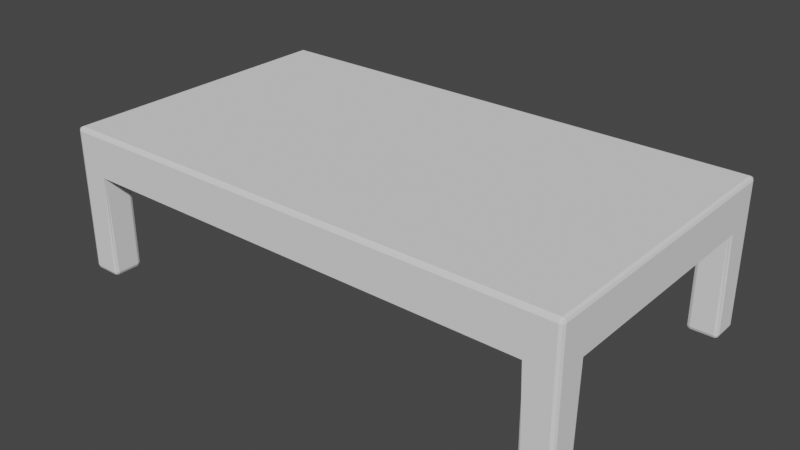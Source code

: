 # Source: table.blend  (saved by Blender 3.3.6; exported with 4.5.12 LTS)
import bpy
from mathutils import Matrix  # noqa: F401  (used for matrix-valued properties, if any)

bpy.ops.wm.read_factory_settings(use_empty=True)
scene = bpy.context.scene
scene.name = 'Scene'

# ---- collections
col_collection = bpy.data.collections.new('Collection'); scene.collection.children.link(col_collection)

# ---- world
world_world = bpy.data.worlds.new('World'); scene.world = world_world
world_world.use_nodes = True; world_world.node_tree.nodes.clear()
_N = world_world.node_tree.nodes; _L = world_world.node_tree.links
n0 = _N.new('ShaderNodeOutputWorld'); n0.name = 'World Output'; n0.location = (300, 300)
n1 = _N.new('ShaderNodeBackground'); n1.name = 'Background'; n1.location = (10, 300)
n1.inputs[0].default_value = (0.05088, 0.05088, 0.05088, 1.0)
_L.new(n1.outputs[0], n0.inputs[0])
n0.is_active_output = True
world_world.color = (0.05088, 0.05088, 0.05088)
world_world.use_sun_shadow = False
world_world.sun_shadow_jitter_overblur = 0.0

# ---- meshes
me_tablemesh = bpy.data.meshes.new('TableMesh')
me_tablemesh.from_pydata([(1.746, -0.773, 0.7065), (1.771, -0.798, 0.7065), (1.771, -0.798, 0.7065), (1.759, -0.7855, 0.7065), (1.765, -0.7916, 0.7065), (1.771, -0.798, 0.7065), (1.759, -0.7855, 0.7065), (1.771, -0.975, 0.975), (1.746, -0.975, 1.0), (1.746, -1.0, 0.975), (1.764, -0.975, 0.9927), (1.761, -0.9894, 0.9894), (1.746, -0.9927, 0.9927), (1.764, -0.9927, 0.975), (1.542, -0.975, 0.7065), (1.567, -1.0, 0.7065), (1.567, -1.0, 0.7065), (1.555, -0.9875, 0.7065), (1.561, -0.9936, 0.7065), (1.567, -1.0, 0.7065), (1.555, -0.9875, 0.7065), (1.567, -0.798, 0.7065), (1.567, -0.798, 0.7065), (1.542, -0.773, 0.7065), (1.567, -0.798, 0.7065), (1.561, -0.7916, 0.7065), (1.555, -0.7855, 0.7065), (1.555, -0.7855, 0.7065), (1.746, -0.798, 0.6815), (1.771, -0.798, 0.7065), (1.771, -0.798, 0.7065), (1.759, -0.798, 0.694), (1.765, -0.798, 0.7001), (1.771, -0.798, 0.7065), (1.759, -0.798, 0.694), (1.567, -0.823, 0.6815), (1.567, -0.798, 0.7065), (1.567, -0.798, 0.7065), (1.592, -0.798, 0.6815), (1.567, -0.8105, 0.694), (1.571, -0.8016, 0.6979), (1.567, -0.798, 0.7065), (1.58, -0.798, 0.694), (1.574, -0.8053, 0.6815), (1.567, -0.975, 0.6815), (1.567, -1.0, 0.7065), (1.567, -1.0, 0.7065), (1.567, -0.9927, 0.6992), (1.567, -0.9947, 0.7012), (1.567, -1.0, 0.7065), (1.567, -0.9875, 0.694), (1.567, -0.823, 0.02378), (1.592, -0.798, 0.02378), (1.592, -0.823, -0.001225), (1.574, -0.8053, 0.02378), (1.578, -0.8085, 0.009342), (1.592, -0.8053, 0.006098), (1.574, -0.823, 0.006098), (1.567, -0.975, 0.02378), (1.592, -0.975, -0.001225), (1.592, -1.0, 0.02378), (1.574, -0.975, 0.006098), (1.578, -0.9894, 0.009342), (1.592, -0.9927, 0.006098), (1.574, -0.9927, 0.02378), (1.746, -0.798, 0.02378), (1.771, -0.823, 0.02378), (1.746, -0.823, -0.001225), (1.764, -0.8053, 0.02378), (1.761, -0.8085, 0.009342), (1.764, -0.823, 0.006098), (1.746, -0.8053, 0.006098), (1.771, -0.975, 0.02378), (1.746, -1.0, 0.02378), (1.746, -0.975, -0.001225), (1.764, -0.9927, 0.02378), (1.761, -0.9894, 0.009342), (1.746, -0.9927, 0.006098), (1.764, -0.975, 0.006098), (-1.746, -0.773, 0.7065), (-1.771, -0.798, 0.7065), (-1.771, -0.798, 0.7065), (-1.759, -0.7855, 0.7065), (-1.765, -0.7916, 0.7065), (-1.771, -0.798, 0.7065), (-1.759, -0.7855, 0.7065), (-1.746, -0.975, 1.0), (-1.771, -0.975, 0.975), (-1.746, -1.0, 0.975), (-1.764, -0.975, 0.9927), (-1.761, -0.9894, 0.9894), (-1.764, -0.9927, 0.975), (-1.746, -0.9927, 0.9927), (-1.567, -1.0, 0.7065), (-1.542, -0.975, 0.7065), (-1.567, -1.0, 0.7065), (-1.555, -0.9875, 0.7065), (-1.561, -0.9936, 0.7065), (-1.555, -0.9875, 0.7065), (-1.567, -1.0, 0.7065), (-1.567, -0.798, 0.7065), (-1.542, -0.773, 0.7065), (-1.567, -0.798, 0.7065), (-1.555, -0.7855, 0.7065), (-1.561, -0.7916, 0.7065), (-1.555, -0.7855, 0.7065), (-1.567, -0.798, 0.7065), (-1.746, -0.798, 0.6815), (-1.771, -0.798, 0.7065), (-1.771, -0.798, 0.7065), (-1.764, -0.798, 0.6992), (-1.766, -0.798, 0.7012), (-1.771, -0.798, 0.7065), (-1.759, -0.798, 0.694), (-1.567, -0.823, 0.6815), (-1.592, -0.798, 0.6815), (-1.567, -0.798, 0.7065), (-1.567, -0.798, 0.7065), (-1.574, -0.8053, 0.6815), (-1.571, -0.8016, 0.6979), (-1.58, -0.798, 0.694), (-1.567, -0.798, 0.7065), (-1.567, -0.8105, 0.694), (-1.567, -0.975, 0.6815), (-1.567, -1.0, 0.7065), (-1.567, -1.0, 0.7065), (-1.567, -0.9875, 0.694), (-1.567, -0.9936, 0.7001), (-1.567, -1.0, 0.7065), (-1.567, -0.9875, 0.694), (-1.567, -0.823, 0.02378), (-1.592, -0.823, -0.001225), (-1.592, -0.798, 0.02378), (-1.574, -0.823, 0.006098), (-1.578, -0.8085, 0.009342), (-1.592, -0.8053, 0.006098), (-1.574, -0.8053, 0.02378), (-1.567, -0.975, 0.02378), (-1.592, -1.0, 0.02378), (-1.592, -0.975, -0.001225), (-1.574, -0.9927, 0.02378), (-1.578, -0.9894, 0.009342), (-1.592, -0.9927, 0.006098), (-1.574, -0.975, 0.006098), (-1.746, -0.798, 0.02378), (-1.746, -0.823, -0.001225), (-1.771, -0.823, 0.02378), (-1.746, -0.8053, 0.006098), (-1.761, -0.8085, 0.009342), (-1.764, -0.823, 0.006098), (-1.764, -0.8053, 0.02378), (-1.771, -0.975, 0.02378), (-1.746, -0.975, -0.001225), (-1.746, -1.0, 0.02378), (-1.764, -0.975, 0.006098), (-1.761, -0.9894, 0.009342), (-1.746, -0.9927, 0.006098), (-1.764, -0.9927, 0.02378), (1.771, 0.798, 0.7065), (1.771, 0.798, 0.7065), (1.746, 0.773, 0.7065), (1.771, 0.798, 0.7065), (1.765, 0.7916, 0.7065), (1.759, 0.7855, 0.7065), (1.759, 0.7855, 0.7065), (1.746, 0.975, 1.0), (1.771, 0.975, 0.975), (1.746, 1.0, 0.975), (1.764, 0.975, 0.9927), (1.761, 0.9894, 0.9894), (1.764, 0.9927, 0.975), (1.746, 0.9927, 0.9927), (1.542, 0.975, 0.7065), (1.567, 1.0, 0.7065), (1.567, 1.0, 0.7065), (1.555, 0.9875, 0.7065), (1.561, 0.9936, 0.7065), (1.567, 1.0, 0.7065), (1.555, 0.9875, 0.7065), (1.567, 0.798, 0.7065), (1.542, 0.773, 0.7065), (1.567, 0.798, 0.7065), (1.555, 0.7855, 0.7065), (1.561, 0.7916, 0.7065), (1.555, 0.7855, 0.7065), (1.567, 0.798, 0.7065), (1.746, 0.798, 0.6815), (1.771, 0.798, 0.7065), (1.771, 0.798, 0.7065), (1.764, 0.798, 0.6992), (1.766, 0.798, 0.7012), (1.771, 0.798, 0.7065), (1.759, 0.798, 0.694), (1.567, 0.823, 0.6815), (1.592, 0.798, 0.6815), (1.567, 0.798, 0.7065), (1.567, 0.798, 0.7065), (1.574, 0.8053, 0.6815), (1.571, 0.8016, 0.6979), (1.58, 0.798, 0.694), (1.567, 0.798, 0.7065), (1.567, 0.8105, 0.694), (1.567, 0.975, 0.6815), (1.567, 1.0, 0.7065), (1.567, 1.0, 0.7065), (1.567, 0.9875, 0.694), (1.567, 0.9936, 0.7001), (1.567, 1.0, 0.7065), (1.567, 0.9875, 0.694), (1.567, 0.823, 0.02378), (1.592, 0.823, -0.001225), (1.592, 0.798, 0.02378), (1.574, 0.823, 0.006098), (1.578, 0.8085, 0.009342), (1.592, 0.8053, 0.006098), (1.574, 0.8053, 0.02378), (1.567, 0.975, 0.02378), (1.592, 1.0, 0.02378), (1.592, 0.975, -0.001225), (1.574, 0.9927, 0.02378), (1.578, 0.9894, 0.009342), (1.592, 0.9927, 0.006098), (1.574, 0.975, 0.006098), (1.746, 0.798, 0.02378), (1.746, 0.823, -0.001225), (1.771, 0.823, 0.02378), (1.746, 0.8053, 0.006098), (1.761, 0.8085, 0.009342), (1.764, 0.823, 0.006098), (1.764, 0.8053, 0.02378), (1.771, 0.975, 0.02378), (1.746, 0.975, -0.001225), (1.746, 1.0, 0.02378), (1.764, 0.975, 0.006098), (1.761, 0.9894, 0.009342), (1.746, 0.9927, 0.006098), (1.764, 0.9927, 0.02378), (-1.771, 0.798, 0.7065), (-1.746, 0.773, 0.7065), (-1.771, 0.798, 0.7065), (-1.759, 0.7855, 0.7065), (-1.765, 0.7916, 0.7065), (-1.759, 0.7855, 0.7065), (-1.771, 0.798, 0.7065), (-1.746, 1.0, 0.975), (-1.771, 0.975, 0.975), (-1.746, 0.975, 1.0), (-1.764, 0.9927, 0.975), (-1.761, 0.9894, 0.9894), (-1.764, 0.975, 0.9927), (-1.746, 0.9927, 0.9927), (-1.567, 1.0, 0.7065), (-1.567, 1.0, 0.7065), (-1.542, 0.975, 0.7065), (-1.567, 1.0, 0.7065), (-1.561, 0.9936, 0.7065), (-1.555, 0.9875, 0.7065), (-1.555, 0.9875, 0.7065), (-1.567, 0.798, 0.7065), (-1.567, 0.798, 0.7065), (-1.542, 0.773, 0.7065), (-1.567, 0.798, 0.7065), (-1.561, 0.7916, 0.7065), (-1.555, 0.7855, 0.7065), (-1.555, 0.7855, 0.7065), (-1.746, 0.798, 0.6815), (-1.771, 0.798, 0.7065), (-1.771, 0.798, 0.7065), (-1.759, 0.798, 0.694), (-1.765, 0.798, 0.7001), (-1.771, 0.798, 0.7065), (-1.759, 0.798, 0.694), (-1.567, 0.823, 0.6815), (-1.567, 0.798, 0.7065), (-1.567, 0.798, 0.7065), (-1.592, 0.798, 0.6815), (-1.567, 0.8105, 0.694), (-1.571, 0.8016, 0.6979), (-1.567, 0.798, 0.7065), (-1.58, 0.798, 0.694), (-1.574, 0.8053, 0.6815), (-1.567, 0.975, 0.6815), (-1.567, 1.0, 0.7065), (-1.567, 1.0, 0.7065), (-1.567, 0.9927, 0.6992), (-1.567, 0.9947, 0.7012), (-1.567, 1.0, 0.7065), (-1.567, 0.9875, 0.694), (-1.567, 0.823, 0.02378), (-1.592, 0.798, 0.02378), (-1.592, 0.823, -0.001225), (-1.574, 0.8053, 0.02378), (-1.578, 0.8085, 0.009342), (-1.592, 0.8053, 0.006098), (-1.574, 0.823, 0.006098), (-1.567, 0.975, 0.02378), (-1.592, 0.975, -0.001225), (-1.592, 1.0, 0.02378), (-1.574, 0.975, 0.006098), (-1.578, 0.9894, 0.009342), (-1.592, 0.9927, 0.006098), (-1.574, 0.9927, 0.02378), (-1.746, 0.798, 0.02378), (-1.771, 0.823, 0.02378), (-1.746, 0.823, -0.001225), (-1.764, 0.8053, 0.02378), (-1.761, 0.8085, 0.009342), (-1.764, 0.823, 0.006098), (-1.746, 0.8053, 0.006098), (-1.771, 0.975, 0.02378), (-1.746, 1.0, 0.02378), (-1.746, 0.975, -0.001225), (-1.764, 0.9927, 0.02378), (-1.761, 0.9894, 0.009342), (-1.746, 0.9927, 0.006098), (-1.764, 0.975, 0.006098)], [], [(38, 28, 65, 52), (53, 67, 74, 59), (1, 159, 187, 225, 230, 166, 7, 72, 66, 30), (21, 2, 29, 37), (165, 246, 86, 8), (15, 22, 36, 46), (100, 116, 109, 80), (44, 35, 51, 58), (115, 132, 144, 107), (131, 139, 152, 145), (87, 245, 309, 303, 267, 239, 81, 108, 146, 151), (179, 195, 188, 158), (123, 137, 130, 114), (194, 211, 223, 186), (210, 218, 231, 224), (282, 297, 310, 244, 167, 232, 217, 204, 173, 252), (174, 203, 196, 181), (125, 95, 16, 45, 60, 73, 9, 88, 153, 138), (258, 237, 266, 274), (202, 216, 209, 193), (275, 265, 302, 289), (290, 304, 311, 296), (251, 259, 273, 283), (281, 272, 288, 295), (93, 124, 117, 102), (0, 3, 4, 6), (1, 5, 4, 3), (2, 6, 4, 5), (7, 10, 11, 13), (8, 12, 11, 10), (9, 13, 11, 12), (14, 17, 18, 20), (15, 19, 18, 17), (16, 20, 18, 19), (21, 24, 25, 27), (22, 26, 25, 24), (23, 27, 25, 26), (28, 31, 32, 34), (29, 33, 32, 31), (30, 34, 32, 33), (35, 39, 40, 43), (36, 41, 40, 39), (37, 42, 40, 41), (38, 43, 40, 42), (44, 47, 48, 50), (45, 49, 48, 47), (46, 50, 48, 49), (51, 54, 55, 57), (52, 56, 55, 54), (53, 57, 55, 56), (58, 61, 62, 64), (59, 63, 62, 61), (60, 64, 62, 63), (65, 68, 69, 71), (66, 70, 69, 68), (67, 71, 69, 70), (72, 75, 76, 78), (73, 77, 76, 75), (74, 78, 76, 77), (79, 82, 83, 85), (80, 84, 83, 82), (81, 85, 83, 84), (86, 89, 90, 92), (87, 91, 90, 89), (88, 92, 90, 91), (93, 96, 97, 99), (94, 98, 97, 96), (95, 99, 97, 98), (100, 103, 104, 106), (101, 105, 104, 103), (102, 106, 104, 105), (107, 110, 111, 113), (108, 112, 111, 110), (109, 113, 111, 112), (114, 118, 119, 122), (115, 120, 119, 118), (116, 121, 119, 120), (117, 122, 119, 121), (123, 126, 127, 129), (124, 128, 127, 126), (125, 129, 127, 128), (130, 133, 134, 136), (131, 135, 134, 133), (132, 136, 134, 135), (137, 140, 141, 143), (138, 142, 141, 140), (139, 143, 141, 142), (144, 147, 148, 150), (145, 149, 148, 147), (146, 150, 148, 149), (151, 154, 155, 157), (152, 156, 155, 154), (153, 157, 155, 156), (158, 161, 162, 164), (159, 163, 162, 161), (160, 164, 162, 163), (165, 168, 169, 171), (166, 170, 169, 168), (167, 171, 169, 170), (172, 175, 176, 178), (173, 177, 176, 175), (174, 178, 176, 177), (179, 182, 183, 185), (180, 184, 183, 182), (181, 185, 183, 184), (186, 189, 190, 192), (187, 191, 190, 189), (188, 192, 190, 191), (193, 197, 198, 201), (194, 199, 198, 197), (195, 200, 198, 199), (196, 201, 198, 200), (202, 205, 206, 208), (203, 207, 206, 205), (204, 208, 206, 207), (209, 212, 213, 215), (210, 214, 213, 212), (211, 215, 213, 214), (216, 219, 220, 222), (217, 221, 220, 219), (218, 222, 220, 221), (223, 226, 227, 229), (224, 228, 227, 226), (225, 229, 227, 228), (230, 233, 234, 236), (231, 235, 234, 233), (232, 236, 234, 235), (237, 240, 241, 243), (238, 242, 241, 240), (239, 243, 241, 242), (244, 247, 248, 250), (245, 249, 248, 247), (246, 250, 248, 249), (251, 254, 255, 257), (252, 256, 255, 254), (253, 257, 255, 256), (258, 261, 262, 264), (259, 263, 262, 261), (260, 264, 262, 263), (265, 268, 269, 271), (266, 270, 269, 268), (267, 271, 269, 270), (272, 276, 277, 280), (273, 278, 277, 276), (274, 279, 277, 278), (275, 280, 277, 279), (281, 284, 285, 287), (282, 286, 285, 284), (283, 287, 285, 286), (288, 291, 292, 294), (289, 293, 292, 291), (290, 294, 292, 293), (295, 298, 299, 301), (296, 300, 299, 298), (297, 301, 299, 300), (302, 305, 306, 308), (303, 307, 306, 305), (304, 308, 306, 307), (309, 312, 313, 315), (310, 314, 313, 312), (311, 315, 313, 314), (35, 44, 50, 39), (39, 50, 46, 36), (28, 38, 42, 31), (31, 42, 37, 29), (2, 21, 27, 6), (6, 27, 23, 0), (22, 15, 17, 26), (26, 17, 14, 23), (29, 2, 5, 33), (33, 5, 1, 30), (21, 37, 41, 24), (24, 41, 36, 22), (45, 16, 19, 49), (49, 19, 15, 46), (53, 59, 61, 57), (57, 61, 58, 51), (67, 53, 56, 71), (71, 56, 52, 65), (74, 67, 70, 78), (78, 70, 66, 72), (59, 74, 77, 63), (63, 77, 73, 60), (38, 52, 54, 43), (43, 54, 51, 35), (60, 45, 47, 64), (64, 47, 44, 58), (9, 73, 75, 13), (13, 75, 72, 7), (65, 28, 34, 68), (68, 34, 30, 66), (117, 124, 126, 122), (122, 126, 123, 114), (109, 116, 120, 113), (113, 120, 115, 107), (79, 101, 103, 82), (82, 103, 100, 80), (101, 94, 96, 105), (105, 96, 93, 102), (16, 95, 98, 20), (20, 98, 94, 14), (88, 9, 12, 92), (92, 12, 8, 86), (108, 81, 84, 112), (112, 84, 80, 109), (102, 117, 121, 106), (106, 121, 116, 100), (124, 93, 99, 128), (128, 99, 95, 125), (130, 137, 143, 133), (133, 143, 139, 131), (144, 132, 135, 147), (147, 135, 131, 145), (151, 146, 149, 154), (154, 149, 145, 152), (138, 153, 156, 142), (142, 156, 152, 139), (114, 130, 136, 118), (118, 136, 132, 115), (137, 123, 129, 140), (140, 129, 125, 138), (87, 151, 157, 91), (91, 157, 153, 88), (146, 108, 110, 150), (150, 110, 107, 144), (196, 203, 205, 201), (201, 205, 202, 193), (188, 195, 199, 192), (192, 199, 194, 186), (160, 180, 182, 164), (164, 182, 179, 158), (180, 172, 178, 184), (184, 178, 174, 181), (159, 1, 3, 163), (163, 3, 0, 160), (7, 166, 168, 10), (10, 168, 165, 8), (187, 159, 161, 191), (191, 161, 158, 188), (181, 196, 200, 185), (185, 200, 195, 179), (203, 174, 177, 207), (207, 177, 173, 204), (209, 216, 222, 212), (212, 222, 218, 210), (223, 211, 214, 226), (226, 214, 210, 224), (230, 225, 228, 233), (233, 228, 224, 231), (217, 232, 235, 221), (221, 235, 231, 218), (193, 209, 215, 197), (197, 215, 211, 194), (216, 202, 208, 219), (219, 208, 204, 217), (166, 230, 236, 170), (170, 236, 232, 167), (225, 187, 189, 229), (229, 189, 186, 223), (272, 281, 287, 276), (276, 287, 283, 273), (265, 275, 279, 268), (268, 279, 274, 266), (237, 258, 264, 240), (240, 264, 260, 238), (259, 251, 257, 263), (263, 257, 253, 260), (238, 79, 85, 242), (242, 85, 81, 239), (172, 253, 256, 175), (175, 256, 252, 173), (246, 165, 171, 250), (250, 171, 167, 244), (86, 246, 249, 89), (89, 249, 245, 87), (266, 237, 243, 270), (270, 243, 239, 267), (258, 274, 278, 261), (261, 278, 273, 259), (282, 252, 254, 286), (286, 254, 251, 283), (290, 296, 298, 294), (294, 298, 295, 288), (304, 290, 293, 308), (308, 293, 289, 302), (311, 304, 307, 315), (315, 307, 303, 309), (296, 311, 314, 300), (300, 314, 310, 297), (275, 289, 291, 280), (280, 291, 288, 272), (297, 282, 284, 301), (301, 284, 281, 295), (244, 310, 312, 247), (247, 312, 309, 245), (302, 265, 271, 305), (305, 271, 267, 303), (79, 238, 260, 253, 172, 180, 160, 0, 23, 14, 94, 101)])
_uv = me_tablemesh.uv_layers.new(name='UVMap')
_uv.uv.foreach_set('vector', [0.3526, 0.7247, 0.3719, 0.7247, 0.3719, 0.7247, 0.3526, 0.7247, 0.3526, 0.7279, 0.3719, 0.7279, 0.3719, 0.7469, 0.3526, 0.7469, 0.375, 0.7247, 0.375, 0.7247, 0.375, 0.7247, 0.3788, 0.7281, 0.381, 0.7471, 0.616, 0.7496, 0.616, 0.7496, 0.381, 0.7471, 0.3788, 0.7281, 0.375, 0.7247, 0.3495, 0.7247, 0.375, 0.7247, 0.375, 0.7247, 0.3495, 0.7247, 0.625, 0.75, 0.625, 0.75, 0.625, 0.75, 0.625, 0.75, 0.3495, 0.75, 0.3495, 0.7247, 0.3495, 0.7247, 0.3495, 0.75, 0.3495, 0.7247, 0.3495, 0.7247, 0.375, 0.7247, 0.375, 0.7247, 0.3495, 0.7469, 0.3495, 0.7279, 0.3495, 0.7279, 0.3495, 0.7469, 0.3526, 0.7247, 0.3526, 0.7247, 0.3719, 0.7247, 0.3719, 0.7247, 0.3526, 0.7279, 0.3526, 0.7469, 0.3719, 0.7469, 0.3719, 0.7279, 0.616, 0.7496, 0.616, 0.7496, 0.381, 0.7471, 0.3788, 0.7281, 0.375, 0.7247, 0.375, 0.7247, 0.375, 0.7247, 0.375, 0.7247, 0.3788, 0.7281, 0.381, 0.7471, 0.3495, 0.7247, 0.3495, 0.7247, 0.375, 0.7247, 0.375, 0.7247, 0.3495, 0.7469, 0.3495, 0.7469, 0.3495, 0.7279, 0.3495, 0.7279, 0.3526, 0.7247, 0.3526, 0.7247, 0.3719, 0.7247, 0.3719, 0.7247, 0.3526, 0.7279, 0.3526, 0.7469, 0.3719, 0.7469, 0.3719, 0.7279, 0.375, 0.7755, 0.3788, 0.7722, 0.381, 0.7529, 0.6159, 0.7505, 0.6159, 0.7505, 0.381, 0.7529, 0.3788, 0.7722, 0.375, 0.7755, 0.375, 0.7755, 0.375, 0.7755, 0.3495, 0.75, 0.3495, 0.75, 0.3495, 0.7247, 0.3495, 0.7247, 0.375, 0.7755, 0.375, 0.7755, 0.375, 0.7755, 0.375, 0.7755, 0.3788, 0.7722, 0.381, 0.7529, 0.6159, 0.7505, 0.6159, 0.7505, 0.381, 0.7529, 0.3788, 0.7722, 0.3495, 0.7247, 0.375, 0.7247, 0.375, 0.7247, 0.3495, 0.7247, 0.3495, 0.7469, 0.3495, 0.7469, 0.3495, 0.7279, 0.3495, 0.7279, 0.3526, 0.7247, 0.3719, 0.7247, 0.3719, 0.7247, 0.3526, 0.7247, 0.3526, 0.7279, 0.3719, 0.7279, 0.3719, 0.7469, 0.3526, 0.7469, 0.3495, 0.75, 0.3495, 0.7247, 0.3495, 0.7247, 0.3495, 0.75, 0.3495, 0.7469, 0.3495, 0.7279, 0.3495, 0.7279, 0.3495, 0.7469, 0.3495, 0.75, 0.3495, 0.75, 0.3495, 0.7247, 0.3495, 0.7247, 0.3732, 0.7249, 0.375, 0.7247, 0.3747, 0.7247, 0.3734, 0.7247, 0.375, 0.7247, 0.375, 0.7247, 0.3747, 0.7247, 0.375, 0.7247, 0.375, 0.7247, 0.3734, 0.7247, 0.3747, 0.7247, 0.375, 0.7247, 0.616, 0.7496, 0.625, 0.75, 0.6241, 0.75, 0.6188, 0.75, 0.625, 0.75, 0.625, 0.75, 0.6241, 0.75, 0.625, 0.75, 0.6159, 0.7505, 0.6188, 0.75, 0.6241, 0.75, 0.625, 0.75, 0.3496, 0.7482, 0.3495, 0.7484, 0.3495, 0.7492, 0.3495, 0.75, 0.3495, 0.75, 0.3495, 0.75, 0.3495, 0.75, 0.3495, 0.7484, 0.375, 0.7755, 0.375, 0.7755, 0.375, 0.7755, 0.375, 0.7755, 0.3495, 0.7247, 0.3495, 0.7247, 0.3495, 0.7247, 0.3495, 0.7247, 0.3495, 0.7247, 0.3495, 0.7247, 0.3495, 0.7247, 0.3495, 0.7247, 0.3545, 0.73, 0.3495, 0.7247, 0.3495, 0.7247, 0.3495, 0.7247, 0.3719, 0.7247, 0.3734, 0.7247, 0.3747, 0.7247, 0.375, 0.7247, 0.375, 0.7247, 0.375, 0.7247, 0.3747, 0.7247, 0.3734, 0.7247, 0.375, 0.7247, 0.375, 0.7247, 0.3747, 0.7247, 0.375, 0.7247, 0.3495, 0.7279, 0.3495, 0.7263, 0.3496, 0.7249, 0.3495, 0.7247, 0.3495, 0.7247, 0.3495, 0.7247, 0.3496, 0.7249, 0.3495, 0.7263, 0.3495, 0.7247, 0.3511, 0.7247, 0.3496, 0.7249, 0.3495, 0.7247, 0.3526, 0.7247, 0.3495, 0.7247, 0.3496, 0.7249, 0.3511, 0.7247, 0.3495, 0.7469, 0.3495, 0.75, 0.3495, 0.75, 0.3495, 0.7484, 0.375, 0.7755, 0.375, 0.7755, 0.375, 0.7755, 0.375, 0.7755, 0.3495, 0.75, 0.3495, 0.7484, 0.3495, 0.7493, 0.3495, 0.75, 0.3495, 0.7279, 0.3495, 0.7247, 0.3499, 0.7252, 0.3495, 0.7279, 0.3526, 0.7247, 0.3526, 0.7247, 0.3499, 0.7252, 0.3495, 0.7247, 0.3526, 0.7279, 0.3495, 0.7279, 0.3499, 0.7252, 0.3526, 0.7247, 0.3495, 0.7469, 0.3495, 0.7469, 0.3495, 0.7487, 0.3495, 0.75, 0.3526, 0.7469, 0.3526, 0.75, 0.3508, 0.75, 0.3495, 0.7469, 0.3788, 0.7722, 0.375, 0.7755, 0.375, 0.7755, 0.375, 0.7724, 0.3719, 0.7247, 0.375, 0.7247, 0.3746, 0.7252, 0.3719, 0.7247, 0.3788, 0.7281, 0.375, 0.7279, 0.3746, 0.7252, 0.375, 0.7247, 0.3719, 0.7279, 0.3719, 0.7247, 0.3746, 0.7252, 0.375, 0.7279, 0.381, 0.7471, 0.3812, 0.75, 0.3759, 0.75, 0.375, 0.7469, 0.381, 0.7529, 0.375, 0.7531, 0.3759, 0.75, 0.3812, 0.75, 0.3719, 0.7469, 0.375, 0.7469, 0.3759, 0.75, 0.3719, 0.75, 0.3732, 0.7249, 0.3734, 0.7247, 0.3747, 0.7247, 0.375, 0.7247, 0.375, 0.7247, 0.375, 0.7247, 0.3747, 0.7247, 0.3734, 0.7247, 0.375, 0.7247, 0.375, 0.7247, 0.3747, 0.7247, 0.375, 0.7247, 0.625, 0.75, 0.625, 0.75, 0.6241, 0.75, 0.625, 0.75, 0.616, 0.7496, 0.6188, 0.75, 0.6241, 0.75, 0.625, 0.75, 0.6159, 0.7505, 0.625, 0.75, 0.6241, 0.75, 0.6188, 0.75, 0.3495, 0.75, 0.3495, 0.7484, 0.3495, 0.7492, 0.3495, 0.75, 0.3496, 0.7482, 0.3495, 0.75, 0.3495, 0.75, 0.3495, 0.7484, 0.375, 0.7755, 0.375, 0.7755, 0.375, 0.7755, 0.375, 0.7755, 0.3495, 0.7247, 0.3495, 0.7247, 0.3495, 0.7247, 0.3495, 0.7247, 0.3545, 0.73, 0.3495, 0.7247, 0.3495, 0.7247, 0.3495, 0.7247, 0.3495, 0.7247, 0.3495, 0.7247, 0.3495, 0.7247, 0.3495, 0.7247, 0.3719, 0.7247, 0.375, 0.7247, 0.3748, 0.7247, 0.3734, 0.7247, 0.375, 0.7247, 0.375, 0.7247, 0.3748, 0.7247, 0.375, 0.7247, 0.375, 0.7247, 0.3734, 0.7247, 0.3748, 0.7247, 0.375, 0.7247, 0.3495, 0.7279, 0.3495, 0.7247, 0.3496, 0.7249, 0.3495, 0.7263, 0.3526, 0.7247, 0.3511, 0.7247, 0.3496, 0.7249, 0.3495, 0.7247, 0.3495, 0.7247, 0.3495, 0.7247, 0.3496, 0.7249, 0.3511, 0.7247, 0.3495, 0.7247, 0.3495, 0.7263, 0.3496, 0.7249, 0.3495, 0.7247, 0.3495, 0.7469, 0.3495, 0.7484, 0.3495, 0.7492, 0.3495, 0.75, 0.3495, 0.75, 0.3495, 0.75, 0.3495, 0.75, 0.3495, 0.7484, 0.375, 0.7755, 0.375, 0.7755, 0.375, 0.7755, 0.375, 0.7755, 0.3495, 0.7279, 0.3495, 0.7279, 0.3499, 0.7252, 0.3495, 0.7247, 0.3526, 0.7279, 0.3526, 0.7247, 0.3499, 0.7252, 0.3495, 0.7279, 0.3526, 0.7247, 0.3495, 0.7247, 0.3499, 0.7252, 0.3526, 0.7247, 0.3495, 0.7469, 0.3495, 0.75, 0.3495, 0.75, 0.3495, 0.7469, 0.3788, 0.7722, 0.375, 0.7724, 0.375, 0.7742, 0.375, 0.7755, 0.3526, 0.7469, 0.3495, 0.7469, 0.3495, 0.7487, 0.3526, 0.75, 0.3719, 0.7247, 0.3719, 0.7247, 0.3746, 0.7252, 0.375, 0.7247, 0.3719, 0.7279, 0.375, 0.7279, 0.3746, 0.7252, 0.3719, 0.7247, 0.3788, 0.7281, 0.375, 0.7247, 0.3746, 0.7252, 0.375, 0.7279, 0.381, 0.7471, 0.375, 0.7469, 0.3754, 0.7496, 0.3812, 0.75, 0.3719, 0.7469, 0.3719, 0.75, 0.3754, 0.7496, 0.375, 0.7469, 0.381, 0.7529, 0.3812, 0.75, 0.3754, 0.7496, 0.375, 0.7531, 0.375, 0.7247, 0.375, 0.7247, 0.3747, 0.7247, 0.3734, 0.7247, 0.375, 0.7247, 0.375, 0.7247, 0.3747, 0.7247, 0.375, 0.7247, 0.3732, 0.7249, 0.3734, 0.7247, 0.3747, 0.7247, 0.375, 0.7247, 0.625, 0.75, 0.625, 0.75, 0.6241, 0.75, 0.625, 0.75, 0.616, 0.7496, 0.6188, 0.75, 0.6241, 0.75, 0.625, 0.75, 0.6159, 0.7505, 0.625, 0.75, 0.6241, 0.75, 0.6188, 0.75, 0.3496, 0.7482, 0.3495, 0.75, 0.3495, 0.75, 0.3495, 0.7484, 0.375, 0.7755, 0.375, 0.7755, 0.375, 0.7755, 0.375, 0.7755, 0.3495, 0.75, 0.3495, 0.7484, 0.3495, 0.7492, 0.3495, 0.75, 0.3495, 0.7247, 0.3495, 0.7247, 0.3495, 0.7247, 0.3495, 0.7247, 0.3545, 0.73, 0.3495, 0.7247, 0.3495, 0.7247, 0.3495, 0.7247, 0.3495, 0.7247, 0.3495, 0.7247, 0.3495, 0.7247, 0.3495, 0.7247, 0.3719, 0.7247, 0.375, 0.7247, 0.3748, 0.7247, 0.3734, 0.7247, 0.375, 0.7247, 0.375, 0.7247, 0.3748, 0.7247, 0.375, 0.7247, 0.375, 0.7247, 0.3734, 0.7247, 0.3748, 0.7247, 0.375, 0.7247, 0.3495, 0.7279, 0.3495, 0.7247, 0.3496, 0.7249, 0.3495, 0.7263, 0.3526, 0.7247, 0.3511, 0.7247, 0.3496, 0.7249, 0.3495, 0.7247, 0.3495, 0.7247, 0.3495, 0.7247, 0.3496, 0.7249, 0.3511, 0.7247, 0.3495, 0.7247, 0.3495, 0.7263, 0.3496, 0.7249, 0.3495, 0.7247, 0.3495, 0.7469, 0.3495, 0.7484, 0.3495, 0.7492, 0.3495, 0.75, 0.3495, 0.75, 0.3495, 0.75, 0.3495, 0.75, 0.3495, 0.7484, 0.375, 0.7755, 0.375, 0.7755, 0.375, 0.7755, 0.375, 0.7755, 0.3495, 0.7279, 0.3495, 0.7279, 0.3499, 0.7252, 0.3495, 0.7247, 0.3526, 0.7279, 0.3526, 0.7247, 0.3499, 0.7252, 0.3495, 0.7279, 0.3526, 0.7247, 0.3495, 0.7247, 0.3499, 0.7252, 0.3526, 0.7247, 0.3495, 0.7469, 0.3495, 0.75, 0.3495, 0.75, 0.3495, 0.7469, 0.3788, 0.7722, 0.375, 0.7724, 0.375, 0.7742, 0.375, 0.7755, 0.3526, 0.7469, 0.3495, 0.7469, 0.3495, 0.7487, 0.3526, 0.75, 0.3719, 0.7247, 0.3719, 0.7247, 0.3746, 0.7252, 0.375, 0.7247, 0.3719, 0.7279, 0.375, 0.7279, 0.3746, 0.7252, 0.3719, 0.7247, 0.3788, 0.7281, 0.375, 0.7247, 0.3746, 0.7252, 0.375, 0.7279, 0.381, 0.7471, 0.375, 0.7469, 0.3754, 0.7496, 0.3812, 0.75, 0.3719, 0.7469, 0.3719, 0.75, 0.3754, 0.7496, 0.375, 0.7469, 0.381, 0.7529, 0.3812, 0.75, 0.3754, 0.7496, 0.375, 0.7531, 0.375, 0.7247, 0.3734, 0.7247, 0.3747, 0.7247, 0.375, 0.7247, 0.3732, 0.7249, 0.375, 0.7247, 0.3747, 0.7247, 0.3734, 0.7247, 0.375, 0.7247, 0.375, 0.7247, 0.3747, 0.7247, 0.375, 0.7247, 0.6159, 0.7505, 0.6188, 0.75, 0.6241, 0.75, 0.625, 0.75, 0.616, 0.7496, 0.625, 0.75, 0.6241, 0.75, 0.6188, 0.75, 0.625, 0.75, 0.625, 0.75, 0.6241, 0.75, 0.625, 0.75, 0.3495, 0.75, 0.3495, 0.75, 0.3495, 0.75, 0.3495, 0.7484, 0.375, 0.7755, 0.375, 0.7755, 0.375, 0.7755, 0.375, 0.7755, 0.3496, 0.7482, 0.3495, 0.7484, 0.3495, 0.7492, 0.3495, 0.75, 0.3495, 0.7247, 0.3495, 0.7247, 0.3495, 0.7247, 0.3495, 0.7247, 0.3495, 0.7247, 0.3495, 0.7247, 0.3495, 0.7247, 0.3495, 0.7247, 0.3545, 0.73, 0.3495, 0.7247, 0.3495, 0.7247, 0.3495, 0.7247, 0.3719, 0.7247, 0.3734, 0.7247, 0.3747, 0.7247, 0.375, 0.7247, 0.375, 0.7247, 0.375, 0.7247, 0.3747, 0.7247, 0.3734, 0.7247, 0.375, 0.7247, 0.375, 0.7247, 0.3747, 0.7247, 0.375, 0.7247, 0.3495, 0.7279, 0.3495, 0.7263, 0.3496, 0.7249, 0.3495, 0.7247, 0.3495, 0.7247, 0.3495, 0.7247, 0.3496, 0.7249, 0.3495, 0.7263, 0.3495, 0.7247, 0.3511, 0.7247, 0.3496, 0.7249, 0.3495, 0.7247, 0.3526, 0.7247, 0.3495, 0.7247, 0.3496, 0.7249, 0.3511, 0.7247, 0.3495, 0.7469, 0.3495, 0.75, 0.3495, 0.75, 0.3495, 0.7484, 0.375, 0.7755, 0.375, 0.7755, 0.375, 0.7755, 0.375, 0.7755, 0.3495, 0.75, 0.3495, 0.7484, 0.3495, 0.7493, 0.3495, 0.75, 0.3495, 0.7279, 0.3495, 0.7247, 0.3499, 0.7252, 0.3495, 0.7279, 0.3526, 0.7247, 0.3526, 0.7247, 0.3499, 0.7252, 0.3495, 0.7247, 0.3526, 0.7279, 0.3495, 0.7279, 0.3499, 0.7252, 0.3526, 0.7247, 0.3495, 0.7469, 0.3495, 0.7469, 0.3495, 0.7487, 0.3495, 0.75, 0.3526, 0.7469, 0.3526, 0.75, 0.3508, 0.75, 0.3495, 0.7469, 0.3788, 0.7722, 0.375, 0.7755, 0.375, 0.7755, 0.375, 0.7724, 0.3719, 0.7247, 0.375, 0.7247, 0.3746, 0.7252, 0.3719, 0.7247, 0.3788, 0.7281, 0.375, 0.7279, 0.3746, 0.7252, 0.375, 0.7247, 0.3719, 0.7279, 0.3719, 0.7247, 0.3746, 0.7252, 0.375, 0.7279, 0.381, 0.7471, 0.3812, 0.75, 0.3759, 0.75, 0.375, 0.7469, 0.381, 0.7529, 0.375, 0.7531, 0.3759, 0.75, 0.3812, 0.75, 0.3719, 0.7469, 0.375, 0.7469, 0.3759, 0.75, 0.3719, 0.75, 0.3495, 0.7279, 0.3495, 0.7469, 0.3495, 0.7484, 0.3495, 0.7263, 0.3495, 0.7263, 0.3495, 0.7484, 0.3495, 0.75, 0.3495, 0.7247, 0.3719, 0.7247, 0.3526, 0.7247, 0.3511, 0.7247, 0.3734, 0.7247, 0.3734, 0.7247, 0.3511, 0.7247, 0.3495, 0.7247, 0.375, 0.7247, 0.375, 0.7247, 0.3495, 0.7247, 0.3495, 0.7247, 0.3734, 0.7247, 0.3734, 0.7247, 0.3495, 0.7247, 0.3545, 0.73, 0.3732, 0.7249, 0.3495, 0.7247, 0.3495, 0.75, 0.3495, 0.7484, 0.3495, 0.7247, 0.3495, 0.7247, 0.3495, 0.7484, 0.3496, 0.7482, 0.3545, 0.73, 0.375, 0.7247, 0.375, 0.7247, 0.375, 0.7247, 0.375, 0.7247, 0.375, 0.7247, 0.375, 0.7247, 0.375, 0.7247, 0.375, 0.7247, 0.3495, 0.7247, 0.3495, 0.7247, 0.3495, 0.7247, 0.3495, 0.7247, 0.3495, 0.7247, 0.3495, 0.7247, 0.3495, 0.7247, 0.3495, 0.7247, 0.375, 0.7755, 0.375, 0.7755, 0.375, 0.7755, 0.375, 0.7755, 0.3495, 0.75, 0.3495, 0.75, 0.3495, 0.75, 0.3495, 0.75, 0.3526, 0.7279, 0.3526, 0.7469, 0.3495, 0.7469, 0.3495, 0.7279, 0.3495, 0.7279, 0.3495, 0.7469, 0.3495, 0.7469, 0.3495, 0.7279, 0.3719, 0.7279, 0.3526, 0.7279, 0.3526, 0.7247, 0.3719, 0.7247, 0.3719, 0.7247, 0.3526, 0.7247, 0.3526, 0.7247, 0.3719, 0.7247, 0.3719, 0.7469, 0.3719, 0.7279, 0.375, 0.7279, 0.375, 0.7469, 0.375, 0.7469, 0.375, 0.7279, 0.3788, 0.7281, 0.381, 0.7471, 0.3526, 0.7469, 0.3719, 0.7469, 0.3719, 0.75, 0.3526, 0.75, 0.375, 0.7724, 0.375, 0.7531, 0.381, 0.7529, 0.3788, 0.7722, 0.3526, 0.7247, 0.3526, 0.7247, 0.3495, 0.7247, 0.3495, 0.7247, 0.3495, 0.7247, 0.3495, 0.7247, 0.3495, 0.7279, 0.3495, 0.7279, 0.3788, 0.7722, 0.375, 0.7755, 0.375, 0.7755, 0.375, 0.7755, 0.3495, 0.75, 0.3495, 0.75, 0.3495, 0.7469, 0.3495, 0.7469, 0.6159, 0.7505, 0.381, 0.7529, 0.3812, 0.75, 0.6188, 0.75, 0.6188, 0.75, 0.3812, 0.75, 0.381, 0.7471, 0.616, 0.7496, 0.3719, 0.7247, 0.3719, 0.7247, 0.375, 0.7247, 0.375, 0.7247, 0.375, 0.7247, 0.375, 0.7247, 0.375, 0.7247, 0.3788, 0.7281, 0.3495, 0.7247, 0.3495, 0.75, 0.3495, 0.7484, 0.3495, 0.7263, 0.3495, 0.7263, 0.3495, 0.7484, 0.3495, 0.7469, 0.3495, 0.7279, 0.375, 0.7247, 0.3495, 0.7247, 0.3511, 0.7247, 0.3734, 0.7247, 0.3734, 0.7247, 0.3511, 0.7247, 0.3526, 0.7247, 0.3719, 0.7247, 0.3732, 0.7249, 0.3545, 0.73, 0.3495, 0.7247, 0.3734, 0.7247, 0.3734, 0.7247, 0.3495, 0.7247, 0.3495, 0.7247, 0.375, 0.7247, 0.3545, 0.73, 0.3496, 0.7482, 0.3495, 0.7484, 0.3495, 0.7247, 0.3495, 0.7247, 0.3495, 0.7484, 0.3495, 0.75, 0.3495, 0.7247, 0.375, 0.7755, 0.375, 0.7755, 0.375, 0.7755, 0.375, 0.7755, 0.3495, 0.75, 0.3495, 0.75, 0.3496, 0.7482, 0.3496, 0.7482, 0.6159, 0.7505, 0.6159, 0.7505, 0.625, 0.75, 0.625, 0.75, 0.625, 0.75, 0.625, 0.75, 0.625, 0.75, 0.625, 0.75, 0.375, 0.7247, 0.375, 0.7247, 0.375, 0.7247, 0.375, 0.7247, 0.375, 0.7247, 0.375, 0.7247, 0.375, 0.7247, 0.375, 0.7247, 0.3495, 0.7247, 0.3495, 0.7247, 0.3495, 0.7247, 0.3495, 0.7247, 0.3495, 0.7247, 0.3495, 0.7247, 0.3495, 0.7247, 0.3495, 0.7247, 0.3495, 0.75, 0.3495, 0.75, 0.3495, 0.75, 0.3495, 0.75, 0.375, 0.7755, 0.375, 0.7755, 0.375, 0.7755, 0.375, 0.7755, 0.3495, 0.7279, 0.3495, 0.7469, 0.3495, 0.7469, 0.3495, 0.7279, 0.3495, 0.7279, 0.3495, 0.7469, 0.3526, 0.7469, 0.3526, 0.7279, 0.3719, 0.7247, 0.3526, 0.7247, 0.3526, 0.7247, 0.3719, 0.7247, 0.3719, 0.7247, 0.3526, 0.7247, 0.3526, 0.7279, 0.3719, 0.7279, 0.381, 0.7471, 0.3788, 0.7281, 0.375, 0.7279, 0.375, 0.7469, 0.375, 0.7469, 0.375, 0.7279, 0.3719, 0.7279, 0.3719, 0.7469, 0.3788, 0.7722, 0.381, 0.7529, 0.375, 0.7531, 0.375, 0.7724, 0.3526, 0.75, 0.3719, 0.75, 0.3719, 0.7469, 0.3526, 0.7469, 0.3495, 0.7279, 0.3495, 0.7279, 0.3495, 0.7247, 0.3495, 0.7247, 0.3495, 0.7247, 0.3495, 0.7247, 0.3526, 0.7247, 0.3526, 0.7247, 0.3495, 0.7469, 0.3495, 0.7469, 0.3495, 0.75, 0.3495, 0.75, 0.375, 0.7755, 0.375, 0.7755, 0.375, 0.7755, 0.3788, 0.7722, 0.616, 0.7496, 0.381, 0.7471, 0.3812, 0.75, 0.6188, 0.75, 0.6188, 0.75, 0.3812, 0.75, 0.381, 0.7529, 0.6159, 0.7505, 0.3788, 0.7281, 0.375, 0.7247, 0.375, 0.7247, 0.375, 0.7247, 0.375, 0.7247, 0.375, 0.7247, 0.3719, 0.7247, 0.3719, 0.7247, 0.3495, 0.7247, 0.3495, 0.75, 0.3495, 0.7484, 0.3495, 0.7263, 0.3495, 0.7263, 0.3495, 0.7484, 0.3495, 0.7469, 0.3495, 0.7279, 0.375, 0.7247, 0.3495, 0.7247, 0.3511, 0.7247, 0.3734, 0.7247, 0.3734, 0.7247, 0.3511, 0.7247, 0.3526, 0.7247, 0.3719, 0.7247, 0.3732, 0.7249, 0.3545, 0.73, 0.3495, 0.7247, 0.3734, 0.7247, 0.3734, 0.7247, 0.3495, 0.7247, 0.3495, 0.7247, 0.375, 0.7247, 0.3545, 0.73, 0.3496, 0.7482, 0.3495, 0.7484, 0.3495, 0.7247, 0.3495, 0.7247, 0.3495, 0.7484, 0.3495, 0.75, 0.3495, 0.7247, 0.375, 0.7247, 0.375, 0.7247, 0.375, 0.7247, 0.375, 0.7247, 0.375, 0.7247, 0.375, 0.7247, 0.3732, 0.7249, 0.3732, 0.7249, 0.616, 0.7496, 0.616, 0.7496, 0.625, 0.75, 0.625, 0.75, 0.625, 0.75, 0.625, 0.75, 0.625, 0.75, 0.625, 0.75, 0.375, 0.7247, 0.375, 0.7247, 0.375, 0.7247, 0.375, 0.7247, 0.375, 0.7247, 0.375, 0.7247, 0.375, 0.7247, 0.375, 0.7247, 0.3495, 0.7247, 0.3495, 0.7247, 0.3495, 0.7247, 0.3495, 0.7247, 0.3495, 0.7247, 0.3495, 0.7247, 0.3495, 0.7247, 0.3495, 0.7247, 0.3495, 0.75, 0.3495, 0.75, 0.3495, 0.75, 0.3495, 0.75, 0.375, 0.7755, 0.375, 0.7755, 0.375, 0.7755, 0.375, 0.7755, 0.3495, 0.7279, 0.3495, 0.7469, 0.3495, 0.7469, 0.3495, 0.7279, 0.3495, 0.7279, 0.3495, 0.7469, 0.3526, 0.7469, 0.3526, 0.7279, 0.3719, 0.7247, 0.3526, 0.7247, 0.3526, 0.7247, 0.3719, 0.7247, 0.3719, 0.7247, 0.3526, 0.7247, 0.3526, 0.7279, 0.3719, 0.7279, 0.381, 0.7471, 0.3788, 0.7281, 0.375, 0.7279, 0.375, 0.7469, 0.375, 0.7469, 0.375, 0.7279, 0.3719, 0.7279, 0.3719, 0.7469, 0.3788, 0.7722, 0.381, 0.7529, 0.375, 0.7531, 0.375, 0.7724, 0.3526, 0.75, 0.3719, 0.75, 0.3719, 0.7469, 0.3526, 0.7469, 0.3495, 0.7279, 0.3495, 0.7279, 0.3495, 0.7247, 0.3495, 0.7247, 0.3495, 0.7247, 0.3495, 0.7247, 0.3526, 0.7247, 0.3526, 0.7247, 0.3495, 0.7469, 0.3495, 0.7469, 0.3495, 0.75, 0.3495, 0.75, 0.375, 0.7755, 0.375, 0.7755, 0.375, 0.7755, 0.3788, 0.7722, 0.616, 0.7496, 0.381, 0.7471, 0.3812, 0.75, 0.6188, 0.75, 0.6188, 0.75, 0.3812, 0.75, 0.381, 0.7529, 0.6159, 0.7505, 0.3788, 0.7281, 0.375, 0.7247, 0.375, 0.7247, 0.375, 0.7247, 0.375, 0.7247, 0.375, 0.7247, 0.3719, 0.7247, 0.3719, 0.7247, 0.3495, 0.7279, 0.3495, 0.7469, 0.3495, 0.7484, 0.3495, 0.7263, 0.3495, 0.7263, 0.3495, 0.7484, 0.3495, 0.75, 0.3495, 0.7247, 0.3719, 0.7247, 0.3526, 0.7247, 0.3511, 0.7247, 0.3734, 0.7247, 0.3734, 0.7247, 0.3511, 0.7247, 0.3495, 0.7247, 0.375, 0.7247, 0.375, 0.7247, 0.3495, 0.7247, 0.3495, 0.7247, 0.3734, 0.7247, 0.3734, 0.7247, 0.3495, 0.7247, 0.3545, 0.73, 0.3732, 0.7249, 0.3495, 0.7247, 0.3495, 0.75, 0.3495, 0.7484, 0.3495, 0.7247, 0.3495, 0.7247, 0.3495, 0.7484, 0.3496, 0.7482, 0.3545, 0.73, 0.3732, 0.7249, 0.3732, 0.7249, 0.375, 0.7247, 0.375, 0.7247, 0.375, 0.7247, 0.375, 0.7247, 0.375, 0.7247, 0.375, 0.7247, 0.3496, 0.7482, 0.3496, 0.7482, 0.3495, 0.75, 0.3495, 0.75, 0.375, 0.7755, 0.375, 0.7755, 0.375, 0.7755, 0.375, 0.7755, 0.625, 0.75, 0.625, 0.75, 0.625, 0.75, 0.625, 0.75, 0.625, 0.75, 0.625, 0.75, 0.6159, 0.7505, 0.6159, 0.7505, 0.625, 0.75, 0.625, 0.75, 0.625, 0.75, 0.625, 0.75, 0.625, 0.75, 0.625, 0.75, 0.616, 0.7496, 0.616, 0.7496, 0.375, 0.7247, 0.375, 0.7247, 0.375, 0.7247, 0.375, 0.7247, 0.375, 0.7247, 0.375, 0.7247, 0.375, 0.7247, 0.375, 0.7247, 0.3495, 0.7247, 0.3495, 0.7247, 0.3495, 0.7247, 0.3495, 0.7247, 0.3495, 0.7247, 0.3495, 0.7247, 0.3495, 0.7247, 0.3495, 0.7247, 0.375, 0.7755, 0.375, 0.7755, 0.375, 0.7755, 0.375, 0.7755, 0.3495, 0.75, 0.3495, 0.75, 0.3495, 0.75, 0.3495, 0.75, 0.3526, 0.7279, 0.3526, 0.7469, 0.3495, 0.7469, 0.3495, 0.7279, 0.3495, 0.7279, 0.3495, 0.7469, 0.3495, 0.7469, 0.3495, 0.7279, 0.3719, 0.7279, 0.3526, 0.7279, 0.3526, 0.7247, 0.3719, 0.7247, 0.3719, 0.7247, 0.3526, 0.7247, 0.3526, 0.7247, 0.3719, 0.7247, 0.3719, 0.7469, 0.3719, 0.7279, 0.375, 0.7279, 0.375, 0.7469, 0.375, 0.7469, 0.375, 0.7279, 0.3788, 0.7281, 0.381, 0.7471, 0.3526, 0.7469, 0.3719, 0.7469, 0.3719, 0.75, 0.3526, 0.75, 0.375, 0.7724, 0.375, 0.7531, 0.381, 0.7529, 0.3788, 0.7722, 0.3526, 0.7247, 0.3526, 0.7247, 0.3495, 0.7247, 0.3495, 0.7247, 0.3495, 0.7247, 0.3495, 0.7247, 0.3495, 0.7279, 0.3495, 0.7279, 0.3788, 0.7722, 0.375, 0.7755, 0.375, 0.7755, 0.375, 0.7755, 0.3495, 0.75, 0.3495, 0.75, 0.3495, 0.7469, 0.3495, 0.7469, 0.6159, 0.7505, 0.381, 0.7529, 0.3812, 0.75, 0.6188, 0.75, 0.6188, 0.75, 0.3812, 0.75, 0.381, 0.7471, 0.616, 0.7496, 0.3719, 0.7247, 0.3719, 0.7247, 0.375, 0.7247, 0.375, 0.7247, 0.375, 0.7247, 0.375, 0.7247, 0.375, 0.7247, 0.3788, 0.7281, 0.3732, 0.7249, 0.3732, 0.7249, 0.3545, 0.73, 0.3496, 0.7482, 0.3496, 0.7482, 0.3545, 0.73, 0.3732, 0.7249, 0.3732, 0.7249, 0.3545, 0.73, 0.3496, 0.7482, 0.3496, 0.7482, 0.3545, 0.73])
me_tablemesh.update()

# ---- objects
ob_table = bpy.data.objects.new('Table', me_tablemesh)

# ---- transforms, parenting, visibility, modifiers, constraints
ob_table.location = (0.0, 0.0, 0.0)

# ---- collection membership
col_collection.objects.link(ob_table)

# ---- scene / render settings (as saved in the file)
scene.frame_start = 1; scene.frame_end = 250; scene.frame_set(1)
scene.render.engine = 'BLENDER_EEVEE_NEXT'
scene.cycles.sampling_pattern = 'TABULATED_SOBOL'
scene.cycles.use_light_tree = False
scene.view_settings.view_transform = 'Filmic'
bpy.context.view_layer.update()

# ---- added for rendering (the .blend has no active camera and no usable light): camera, sun
cam_auto = bpy.data.cameras.new('AutoCamera')
cam_auto.lens = 50.0
cam_auto.sensor_width = 36.0
cam_auto.clip_end = 1000.0
ob_auto_camera = bpy.data.objects.new('AutoCamera', cam_auto)
scene.collection.objects.link(ob_auto_camera)
ob_auto_camera.location = (3.87597, -4.65116, 3.60016)
ob_auto_camera.rotation_euler = (1.09748, -7.21219e-08, 0.694738)
scene.camera = ob_auto_camera
light_auto_sun = bpy.data.lights.new('AutoSun', 'SUN')
light_auto_sun.energy = 3.0
light_auto_sun.angle = 0.0523599
ob_auto_sun = bpy.data.objects.new('AutoSun', light_auto_sun)
scene.collection.objects.link(ob_auto_sun)
ob_auto_sun.rotation_euler = (0.872665, 0.174533, 0.523599)
bpy.context.view_layer.update()
